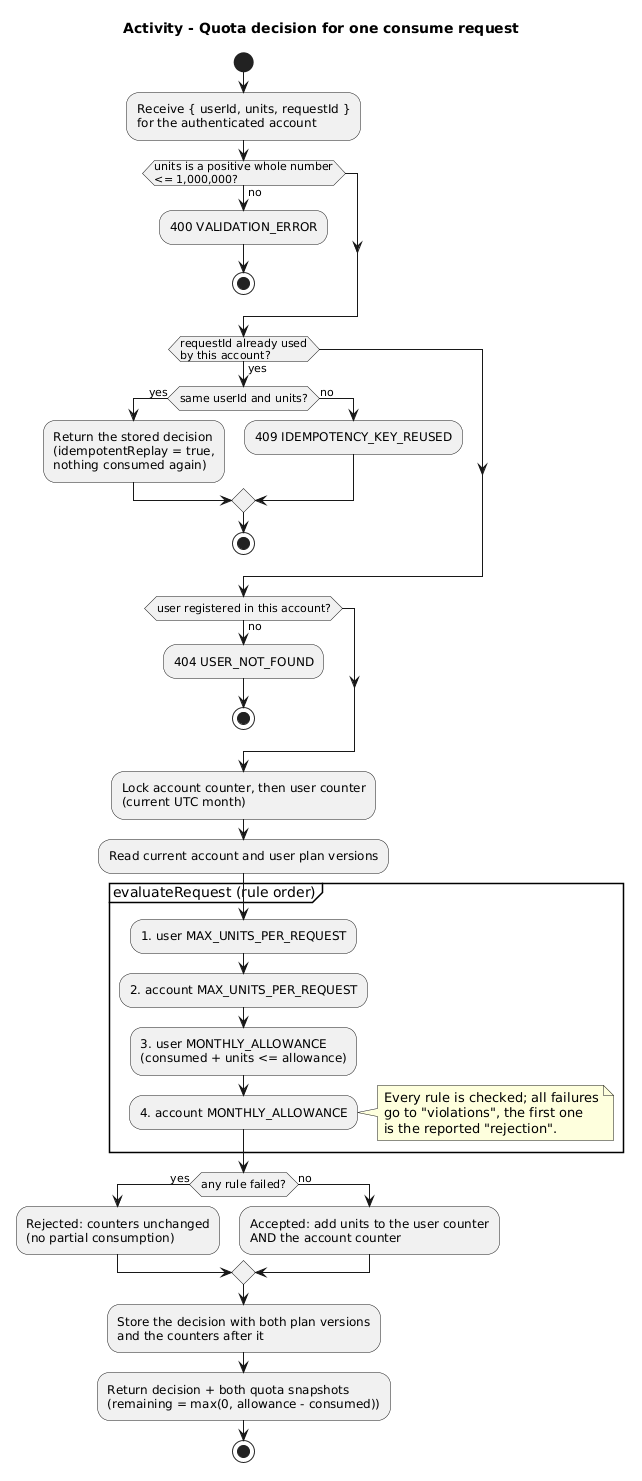

The diagram above was rendered by PlantUML. Its source (embedded in the PNG):
@startuml
title Activity - Quota decision for one consume request
skinparam shadowing false

start
:Receive { userId, units, requestId }\nfor the authenticated account;
if (units is a positive whole number\n<= 1,000,000?) then (no)
  :400 VALIDATION_ERROR;
  stop
endif
if (requestId already used\nby this account?) then (yes)
  if (same userId and units?) then (yes)
    :Return the stored decision\n(idempotentReplay = true,\nnothing consumed again);
  else (no)
    :409 IDEMPOTENCY_KEY_REUSED;
  endif
  stop
endif
if (user registered in this account?) then (no)
  :404 USER_NOT_FOUND;
  stop
endif
:Lock account counter, then user counter\n(current UTC month);
:Read current account and user plan versions;
partition "evaluateRequest (rule order)" {
  :1. user MAX_UNITS_PER_REQUEST;
  :2. account MAX_UNITS_PER_REQUEST;
  :3. user MONTHLY_ALLOWANCE\n(consumed + units <= allowance);
  :4. account MONTHLY_ALLOWANCE;
  note right
    Every rule is checked; all failures
    go to "violations", the first one
    is the reported "rejection".
  end note
}
if (any rule failed?) then (yes)
  :Rejected: counters unchanged\n(no partial consumption);
else (no)
  :Accepted: add units to the user counter\nAND the account counter;
endif
:Store the decision with both plan versions\nand the counters after it;
:Return decision + both quota snapshots\n(remaining = max(0, allowance - consumed));
stop
@enduml